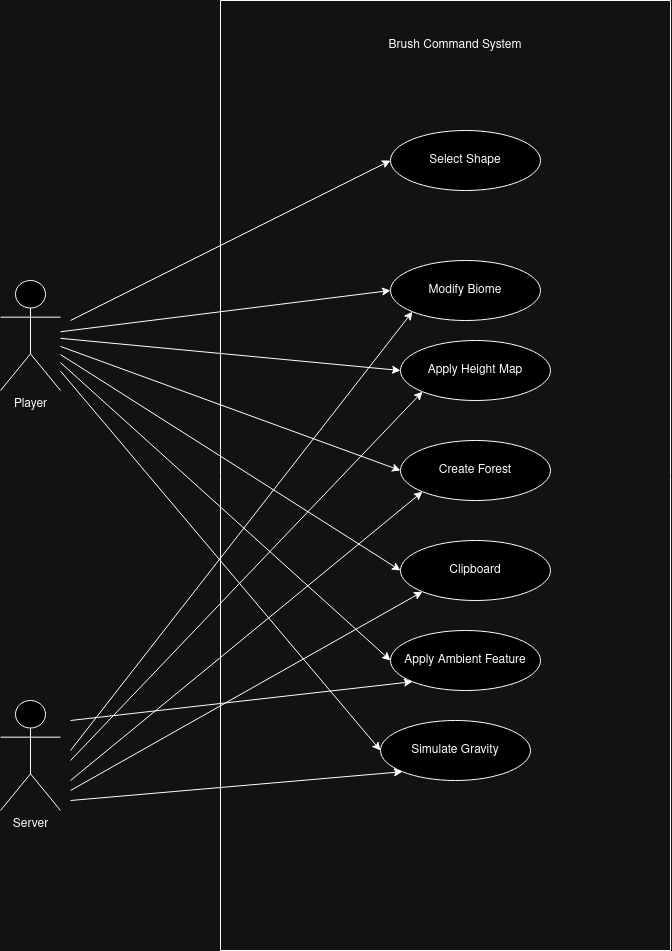

The diagram above was exported from draw.io. Its source (the exported page's mxGraphModel, read from the mxfile embedded in the PNG):
<mxGraphModel dx="1793" dy="2090" grid="1" gridSize="10" guides="1" tooltips="1" connect="1" arrows="1" fold="1" page="1" pageScale="1" pageWidth="850" pageHeight="1100" math="0" shadow="0">
  <root>
    <mxCell id="0" />
    <mxCell id="1" parent="0" />
    <mxCell id="phBAvIsIM3wJm0O8AbZN-6" value="" style="swimlane;startSize=0;" vertex="1" parent="1">
      <mxGeometry x="410" y="-10" width="450" height="950" as="geometry" />
    </mxCell>
    <mxCell id="phBAvIsIM3wJm0O8AbZN-7" value="Brush Command System" style="text;html=1;align=center;verticalAlign=middle;whiteSpace=wrap;rounded=0;" vertex="1" parent="phBAvIsIM3wJm0O8AbZN-6">
      <mxGeometry x="150" y="30" width="170" height="30" as="geometry" />
    </mxCell>
    <mxCell id="phBAvIsIM3wJm0O8AbZN-10" value="Modify Biome" style="ellipse;whiteSpace=wrap;html=1;" vertex="1" parent="phBAvIsIM3wJm0O8AbZN-6">
      <mxGeometry x="170" y="260" width="150" height="60" as="geometry" />
    </mxCell>
    <mxCell id="phBAvIsIM3wJm0O8AbZN-18" value="Apply Height Map" style="ellipse;whiteSpace=wrap;html=1;" vertex="1" parent="phBAvIsIM3wJm0O8AbZN-6">
      <mxGeometry x="180" y="340" width="150" height="60" as="geometry" />
    </mxCell>
    <mxCell id="phBAvIsIM3wJm0O8AbZN-20" value="Clipboard" style="ellipse;whiteSpace=wrap;html=1;" vertex="1" parent="phBAvIsIM3wJm0O8AbZN-6">
      <mxGeometry x="180" y="540" width="150" height="60" as="geometry" />
    </mxCell>
    <mxCell id="phBAvIsIM3wJm0O8AbZN-21" value="Apply Ambient Feature" style="ellipse;whiteSpace=wrap;html=1;" vertex="1" parent="phBAvIsIM3wJm0O8AbZN-6">
      <mxGeometry x="170" y="630" width="150" height="60" as="geometry" />
    </mxCell>
    <mxCell id="phBAvIsIM3wJm0O8AbZN-22" value="Simulate Gravity" style="ellipse;whiteSpace=wrap;html=1;" vertex="1" parent="phBAvIsIM3wJm0O8AbZN-6">
      <mxGeometry x="160" y="720" width="150" height="60" as="geometry" />
    </mxCell>
    <mxCell id="phBAvIsIM3wJm0O8AbZN-26" value="Create Forest" style="ellipse;whiteSpace=wrap;html=1;" vertex="1" parent="phBAvIsIM3wJm0O8AbZN-6">
      <mxGeometry x="180" y="440" width="150" height="60" as="geometry" />
    </mxCell>
    <mxCell id="phBAvIsIM3wJm0O8AbZN-36" value="Select Shape" style="ellipse;whiteSpace=wrap;html=1;" vertex="1" parent="phBAvIsIM3wJm0O8AbZN-6">
      <mxGeometry x="170" y="130" width="150" height="60" as="geometry" />
    </mxCell>
    <mxCell id="phBAvIsIM3wJm0O8AbZN-12" value="Player" style="shape=umlActor;verticalLabelPosition=bottom;verticalAlign=top;html=1;outlineConnect=0;" vertex="1" parent="1">
      <mxGeometry x="190" y="270" width="60" height="110" as="geometry" />
    </mxCell>
    <mxCell id="phBAvIsIM3wJm0O8AbZN-13" value="" style="endArrow=classic;html=1;rounded=0;entryX=0;entryY=0.5;entryDx=0;entryDy=0;" edge="1" parent="1" source="phBAvIsIM3wJm0O8AbZN-12" target="phBAvIsIM3wJm0O8AbZN-10">
      <mxGeometry width="50" height="50" relative="1" as="geometry">
        <mxPoint x="240" y="390" as="sourcePoint" />
        <mxPoint x="360" y="430" as="targetPoint" />
      </mxGeometry>
    </mxCell>
    <mxCell id="phBAvIsIM3wJm0O8AbZN-19" value="" style="endArrow=classic;html=1;rounded=0;entryX=0;entryY=0.5;entryDx=0;entryDy=0;" edge="1" parent="1" source="phBAvIsIM3wJm0O8AbZN-12" target="phBAvIsIM3wJm0O8AbZN-18">
      <mxGeometry width="50" height="50" relative="1" as="geometry">
        <mxPoint x="1030" y="510" as="sourcePoint" />
        <mxPoint x="1080" y="460" as="targetPoint" />
      </mxGeometry>
    </mxCell>
    <mxCell id="phBAvIsIM3wJm0O8AbZN-23" value="" style="endArrow=classic;html=1;rounded=0;entryX=0;entryY=0.5;entryDx=0;entryDy=0;" edge="1" parent="1" source="phBAvIsIM3wJm0O8AbZN-12" target="phBAvIsIM3wJm0O8AbZN-20">
      <mxGeometry width="50" height="50" relative="1" as="geometry">
        <mxPoint x="210" y="510" as="sourcePoint" />
        <mxPoint x="340" y="390" as="targetPoint" />
        <Array as="points" />
      </mxGeometry>
    </mxCell>
    <mxCell id="phBAvIsIM3wJm0O8AbZN-25" value="" style="endArrow=classic;html=1;rounded=0;entryX=0;entryY=0.5;entryDx=0;entryDy=0;" edge="1" parent="1" source="phBAvIsIM3wJm0O8AbZN-12" target="phBAvIsIM3wJm0O8AbZN-21">
      <mxGeometry width="50" height="50" relative="1" as="geometry">
        <mxPoint x="610" y="580" as="sourcePoint" />
        <mxPoint x="660" y="530" as="targetPoint" />
      </mxGeometry>
    </mxCell>
    <mxCell id="phBAvIsIM3wJm0O8AbZN-24" value="" style="endArrow=classic;html=1;rounded=0;entryX=0;entryY=0.5;entryDx=0;entryDy=0;" edge="1" parent="1" source="phBAvIsIM3wJm0O8AbZN-12" target="phBAvIsIM3wJm0O8AbZN-22">
      <mxGeometry width="50" height="50" relative="1" as="geometry">
        <mxPoint x="250" y="540" as="sourcePoint" />
        <mxPoint x="700" y="704" as="targetPoint" />
        <Array as="points" />
      </mxGeometry>
    </mxCell>
    <mxCell id="phBAvIsIM3wJm0O8AbZN-27" value="" style="endArrow=classic;html=1;rounded=0;entryX=0;entryY=0.5;entryDx=0;entryDy=0;" edge="1" parent="1" source="phBAvIsIM3wJm0O8AbZN-12" target="phBAvIsIM3wJm0O8AbZN-26">
      <mxGeometry width="50" height="50" relative="1" as="geometry">
        <mxPoint x="480" y="520" as="sourcePoint" />
        <mxPoint x="530" y="470" as="targetPoint" />
      </mxGeometry>
    </mxCell>
    <mxCell id="phBAvIsIM3wJm0O8AbZN-28" value="Server" style="shape=umlActor;verticalLabelPosition=bottom;verticalAlign=top;html=1;outlineConnect=0;" vertex="1" parent="1">
      <mxGeometry x="190" y="690" width="60" height="110" as="geometry" />
    </mxCell>
    <mxCell id="phBAvIsIM3wJm0O8AbZN-30" value="" style="endArrow=classic;html=1;rounded=0;entryX=0;entryY=1;entryDx=0;entryDy=0;" edge="1" parent="1" target="phBAvIsIM3wJm0O8AbZN-10">
      <mxGeometry width="50" height="50" relative="1" as="geometry">
        <mxPoint x="260" y="740" as="sourcePoint" />
        <mxPoint x="370" y="640" as="targetPoint" />
      </mxGeometry>
    </mxCell>
    <mxCell id="phBAvIsIM3wJm0O8AbZN-31" value="" style="endArrow=classic;html=1;rounded=0;entryX=0;entryY=1;entryDx=0;entryDy=0;" edge="1" parent="1" target="phBAvIsIM3wJm0O8AbZN-18">
      <mxGeometry width="50" height="50" relative="1" as="geometry">
        <mxPoint x="260" y="750" as="sourcePoint" />
        <mxPoint x="592" y="361" as="targetPoint" />
      </mxGeometry>
    </mxCell>
    <mxCell id="phBAvIsIM3wJm0O8AbZN-32" value="" style="endArrow=classic;html=1;rounded=0;entryX=0;entryY=1;entryDx=0;entryDy=0;" edge="1" parent="1" target="phBAvIsIM3wJm0O8AbZN-26">
      <mxGeometry width="50" height="50" relative="1" as="geometry">
        <mxPoint x="260" y="770" as="sourcePoint" />
        <mxPoint x="602" y="471" as="targetPoint" />
      </mxGeometry>
    </mxCell>
    <mxCell id="phBAvIsIM3wJm0O8AbZN-33" value="" style="endArrow=classic;html=1;rounded=0;entryX=0;entryY=1;entryDx=0;entryDy=0;" edge="1" parent="1" target="phBAvIsIM3wJm0O8AbZN-20">
      <mxGeometry width="50" height="50" relative="1" as="geometry">
        <mxPoint x="260" y="780" as="sourcePoint" />
        <mxPoint x="602" y="571" as="targetPoint" />
      </mxGeometry>
    </mxCell>
    <mxCell id="phBAvIsIM3wJm0O8AbZN-34" value="" style="endArrow=classic;html=1;rounded=0;entryX=0;entryY=1;entryDx=0;entryDy=0;" edge="1" parent="1" target="phBAvIsIM3wJm0O8AbZN-21">
      <mxGeometry width="50" height="50" relative="1" as="geometry">
        <mxPoint x="260" y="710" as="sourcePoint" />
        <mxPoint x="602" y="671" as="targetPoint" />
      </mxGeometry>
    </mxCell>
    <mxCell id="phBAvIsIM3wJm0O8AbZN-35" value="" style="endArrow=classic;html=1;rounded=0;entryX=0;entryY=1;entryDx=0;entryDy=0;" edge="1" parent="1" target="phBAvIsIM3wJm0O8AbZN-22">
      <mxGeometry width="50" height="50" relative="1" as="geometry">
        <mxPoint x="260" y="790" as="sourcePoint" />
        <mxPoint x="592" y="761" as="targetPoint" />
      </mxGeometry>
    </mxCell>
    <mxCell id="phBAvIsIM3wJm0O8AbZN-37" value="" style="endArrow=classic;html=1;rounded=0;entryX=0;entryY=0.5;entryDx=0;entryDy=0;" edge="1" parent="1" target="phBAvIsIM3wJm0O8AbZN-36">
      <mxGeometry width="50" height="50" relative="1" as="geometry">
        <mxPoint x="260" y="310" as="sourcePoint" />
        <mxPoint x="590" y="290" as="targetPoint" />
      </mxGeometry>
    </mxCell>
  </root>
</mxGraphModel>